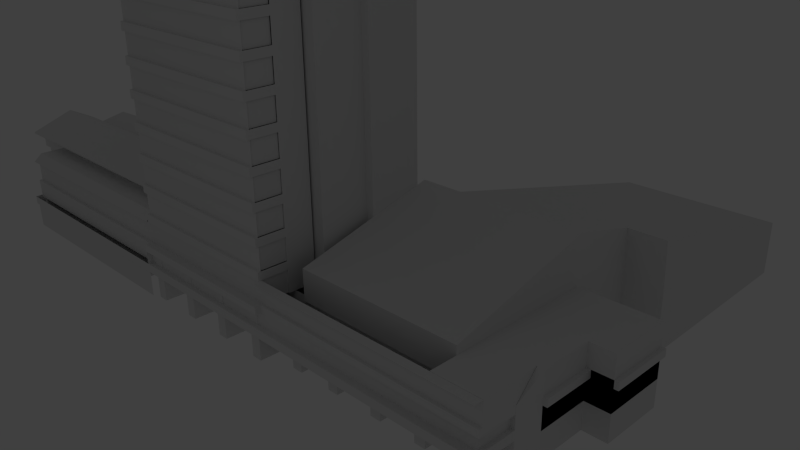 # Source: TorreEnfermeria.blend  (saved by Blender 2.73.0; exported with 4.5.12 LTS)
import bpy
from mathutils import Matrix  # noqa: F401  (used for matrix-valued properties, if any)

bpy.ops.wm.read_factory_settings(use_empty=True)
scene = bpy.context.scene
scene.name = 'Scene'

# ---- collections
col_collection_1 = bpy.data.collections.new('Collection 1'); scene.collection.children.link(col_collection_1)

# ---- world
world_world = bpy.data.worlds.new('World'); scene.world = world_world
world_world.color = (0.05088, 0.05088, 0.05088)
world_world.use_sun_shadow = False
world_world.sun_shadow_jitter_overblur = 0.0
world_world.cycles.sampling_method = 'MANUAL'
world_world.cycles.sample_map_resolution = 256

# ---- cameras
cam_camera = bpy.data.cameras.new('Camera')
cam_camera.clip_end = 100.0
cam_camera.lens = 35.0
cam_camera.sensor_width = 32.0
cam_camera.sensor_height = 18.0
cam_camera.ortho_scale = 7.314
cam_camera.dof.focus_distance = 0.0
cam_camera.dof.aperture_fstop = 128.0

# ---- lights
light_lamp = bpy.data.lights.new('Lamp', 'POINT')
light_lamp.transmission_factor = 0.0
light_lamp.cutoff_distance = 30.0
light_lamp.energy = 100.0
light_lamp.shadow_buffer_clip_start = 1.001
light_lamp.shadow_soft_size = 0.1
light_lamp.shadow_maximum_resolution = 0.006
light_lamp.use_absolute_resolution = True
light_lamp.cycles.use_multiple_importance_sampling = False

# ---- meshes
me_cube_004 = bpy.data.meshes.new('Cube.004')
me_cube_004.from_pydata([(-5.068, -28.51, -1.022), (-5.068, -26.51, -1.022), (-3.23, -26.51, -1.022), (-3.23, -28.51, -1.022), (-5.068, -28.51, 1.068), (-5.068, -26.51, 1.068), (-3.23, -26.51, 1.068), (-3.23, -28.51, 1.068), (-13.75, -28.51, -1.022), (-13.75, -26.51, -1.022), (-11.91, -26.51, -1.022), (-11.91, -28.51, -1.022), (-13.75, -28.51, 1.068), (-13.75, -26.51, 1.068), (-11.91, -26.51, 1.068), (-11.91, -28.51, 1.068), (-22.42, -28.51, -1.022), (-22.32, -26.51, -1.022), (-20.58, -26.51, -1.022), (-20.58, -28.51, -1.022), (-22.42, -28.51, 1.068), (-22.32, -26.51, 1.068), (-20.58, -26.51, 1.068), (-20.58, -28.51, 1.068), (-31.1, -28.51, -1.022), (-31.1, -26.51, -1.022), (-29.26, -26.51, -1.022), (-29.26, -28.51, -1.022), (-31.1, -28.51, 1.068), (-31.1, -26.51, 1.068), (-29.26, -26.51, 1.068), (-29.26, -28.51, 1.068), (-32.26, -22.95, 1.068), (-2.541, -28.17, 1.068), (-32.26, -28.17, 1.068), (-2.317, -28.17, 1.068), (-32.26, -28.17, 1.068), (-2.317, -28.17, 1.889), (-32.26, -28.17, 1.889), (-2.317, -28.44, 1.889), (-32.26, -28.44, 1.889), (-2.317, -28.44, 1.889), (-32.26, -28.44, 1.889), (-2.317, -28.44, 2.199), (-32.26, -28.44, 2.199), (-2.317, -28.44, 2.199), (-32.26, -28.44, 2.199), (-2.317, -28.17, 2.199), (-32.26, -28.17, 2.199), (-2.541, -28.17, 1.889), (-32.26, -22.95, 1.068), (-32.26, -22.95, 1.889), (-32.26, -22.95, 1.889), (-32.26, -22.95, 2.199), (-2.541, -28.17, 2.199), (-32.26, -28.17, 2.199), (-2.317, -28.17, 2.199), (-32.26, -28.17, 2.199), (-2.317, -28.17, 3.02), (-32.26, -28.17, 3.02), (-2.317, -28.44, 3.02), (-32.26, -28.44, 3.02), (-2.317, -28.44, 3.02), (-32.26, -28.44, 3.02), (-2.317, -28.44, 3.33), (-32.26, -28.44, 3.33), (-2.317, -28.44, 3.33), (-32.26, -28.44, 3.33), (-2.317, -28.17, 3.33), (-32.26, -28.17, 3.33), (-2.541, -28.17, 3.02), (-32.26, -22.95, 2.199), (-32.26, -22.95, 3.02), (-32.26, -22.95, 3.02), (-32.26, -22.95, 3.33), (-2.541, -28.17, 3.33), (-32.26, -28.17, 3.33), (-2.317, -28.17, 3.33), (-32.26, -28.17, 3.33), (-2.317, -28.17, 4.151), (-32.26, -28.17, 4.151), (-2.317, -28.44, 4.151), (-32.26, -28.44, 4.151), (-2.317, -28.44, 4.151), (-32.26, -28.44, 4.151), (-2.317, -28.44, 4.461), (-32.26, -28.44, 4.461), (-2.317, -28.44, 4.461), (-32.26, -28.44, 4.461), (-2.317, -28.17, 4.461), (-32.26, -28.17, 4.461), (-2.541, -28.17, 4.151), (-32.26, -22.95, 3.33), (-32.26, -22.95, 4.151), (-32.26, -22.95, 4.151), (-32.26, -22.95, 4.461), (-2.541, -28.17, 4.461), (-32.26, -28.17, 4.461), (-2.317, -28.17, 4.461), (-32.26, -28.17, 4.461), (-2.317, -28.17, 5.282), (-32.26, -28.17, 5.282), (-2.317, -28.44, 5.282), (-32.26, -28.44, 5.282), (-2.317, -28.44, 5.282), (-32.26, -28.44, 5.282), (-2.317, -28.44, 5.592), (-32.26, -28.44, 5.592), (-2.317, -28.44, 5.592), (-32.26, -28.44, 5.592), (-2.317, -28.17, 5.592), (-32.26, -28.17, 5.592), (-2.541, -28.17, 5.282), (-32.26, -22.95, 4.461), (-32.26, -22.95, 5.282), (-32.26, -22.95, 5.282), (-32.26, -22.95, 5.592), (-2.541, -28.17, 5.592), (-32.26, -28.17, 5.592), (-2.317, -28.17, 5.592), (-32.26, -28.17, 5.592), (-2.317, -28.17, 6.413), (-32.26, -28.17, 6.413), (-2.317, -28.44, 6.413), (-32.26, -28.44, 6.413), (-2.317, -28.44, 6.413), (-32.26, -28.44, 6.413), (-2.317, -28.44, 6.723), (-32.26, -28.44, 6.723), (-2.317, -28.44, 6.723), (-32.26, -28.44, 6.723), (-2.317, -28.17, 6.723), (-32.26, -28.17, 6.723), (-2.541, -28.17, 6.413), (-32.26, -22.95, 5.592), (-32.26, -22.95, 6.413), (-32.26, -22.95, 6.413), (-32.26, -22.95, 6.723), (-2.541, -28.17, 6.723), (-32.26, -28.17, 6.723), (-2.317, -28.17, 6.723), (-32.26, -28.17, 6.723), (-2.317, -28.17, 7.544), (-32.26, -28.17, 7.544), (-2.317, -28.44, 7.544), (-32.26, -28.44, 7.544), (-2.317, -28.44, 7.544), (-32.26, -28.44, 7.544), (-2.317, -28.44, 7.854), (-32.26, -28.44, 7.854), (-2.317, -28.44, 7.854), (-32.26, -28.44, 7.854), (-2.317, -28.17, 7.854), (-32.26, -28.17, 7.854), (-2.541, -28.17, 7.544), (-32.26, -22.95, 6.723), (-32.26, -22.95, 7.544), (-32.26, -22.95, 7.544), (-32.26, -22.95, 7.854), (-2.541, -28.17, 7.854), (-32.26, -28.17, 7.854), (-2.317, -28.17, 7.854), (-32.26, -28.17, 7.854), (-2.317, -28.17, 8.675), (-32.26, -28.17, 8.675), (-2.317, -28.44, 8.675), (-32.26, -28.44, 8.675), (-2.317, -28.44, 8.675), (-32.26, -28.44, 8.675), (-2.317, -28.44, 8.985), (-32.26, -28.44, 8.985), (-2.317, -28.44, 8.985), (-32.26, -28.44, 8.985), (-2.317, -28.17, 8.985), (-32.26, -28.17, 8.985), (-2.541, -28.17, 8.675), (-32.26, -22.95, 7.854), (-32.26, -22.95, 8.675), (-32.26, -22.95, 8.675), (-32.26, -22.95, 8.985), (-2.541, -28.17, 8.985), (-32.26, -28.17, 8.985), (-2.317, -28.17, 8.985), (-32.26, -28.17, 8.985), (-2.317, -28.17, 9.806), (-32.26, -28.17, 9.806), (-2.317, -28.44, 9.806), (-32.26, -28.44, 9.806), (-2.317, -28.44, 9.806), (-32.26, -28.44, 9.806), (-2.317, -28.44, 10.12), (-32.26, -28.44, 10.12), (-2.317, -28.44, 10.12), (-32.26, -28.44, 10.12), (-2.317, -28.17, 10.12), (-32.26, -28.17, 10.12), (-2.541, -28.17, 9.806), (-32.26, -22.95, 8.985), (-32.26, -22.95, 9.806), (-32.26, -22.95, 9.806), (-32.26, -22.95, 10.12), (-2.541, -28.17, 10.12), (-32.26, -28.17, 10.12), (-2.317, -28.17, 10.12), (-32.26, -28.17, 10.12), (-2.317, -28.17, 10.94), (-32.26, -28.17, 10.94), (-2.317, -28.44, 10.94), (-32.26, -28.44, 10.94), (-2.317, -28.44, 10.94), (-32.26, -28.44, 10.94), (-2.317, -28.44, 11.25), (-32.26, -28.44, 11.25), (-2.317, -28.44, 11.25), (-32.26, -28.44, 11.25), (-2.317, -28.17, 11.25), (-32.26, -28.17, 11.25), (-2.541, -28.17, 10.94), (-2.317, -25.61, 12.07), (-32.26, -22.95, 10.12), (-32.26, -22.95, 10.94), (-32.26, -22.95, 10.94), (-32.26, -22.95, 11.25), (-2.317, -25.61, 1.068), (-2.541, -28.17, 11.25), (-32.26, -28.17, 11.25), (-2.317, -28.17, 11.25), (-32.26, -28.17, 11.25), (-2.317, -28.17, 12.07), (-32.26, -28.17, 12.07), (-2.317, -28.44, 12.07), (-32.26, -28.44, 12.07), (-2.317, -28.44, 12.07), (-32.26, -28.44, 12.07), (-2.317, -28.44, 12.38), (-32.26, -28.44, 12.38), (-2.317, -28.44, 12.38), (-32.26, -28.44, 12.38), (-2.317, -28.17, 12.38), (-32.26, -28.17, 12.38), (-2.317, -22.95, 1.068), (-2.541, -28.17, 12.07), (-2.317, -22.95, 12.07), (-2.317, -22.95, 12.76), (-32.26, -22.95, 11.25), (-32.26, -22.95, 12.07), (-32.26, -22.95, 12.07), (-32.26, -22.95, 12.76), (-2.541, -25.61, 6.723), (-2.541, -25.61, 10.94), (-2.317, -25.61, 6.723), (-2.317, -25.61, 5.282), (-2.541, -25.61, 1.068), (-2.541, -25.61, 5.282), (-2.541, -25.61, 12.07), (-2.541, -25.61, 7.854), (-2.317, -25.61, 7.854), (-2.317, -25.61, 6.413), (-2.541, -25.61, 6.413), (-2.541, -25.61, 2.199), (-2.317, -25.61, 2.199), (-2.541, -25.61, 8.985), (-2.317, -25.61, 8.985), (-2.317, -25.61, 7.544), (-2.541, -25.61, 7.544), (-2.541, -25.61, 3.33), (-2.317, -25.61, 3.33), (-2.317, -25.61, 1.889), (-2.541, -25.61, 1.889), (-2.541, -25.61, 10.12), (-2.317, -25.61, 10.12), (-2.317, -25.61, 8.675), (-2.541, -25.61, 4.461), (-2.541, -25.61, 8.675), (-2.317, -25.61, 4.461), (-2.541, -25.61, 11.25), (-2.541, -25.61, 3.02), (-2.317, -25.61, 3.02), (-2.317, -25.61, 11.25), (-2.317, -25.61, 9.806), (-2.541, -25.61, 5.592), (-2.541, -25.61, 9.806), (-2.317, -25.61, 5.592), (-2.317, -25.61, 4.151), (-2.541, -25.61, 4.151), (-2.317, -25.61, 10.94), (-2.541, -25.61, 12.01), (-2.317, -25.61, 12.01), (-2.317, -25.61, 12.07), (-2.317, -22.95, 12.07), (-32.26, -28.17, 12.07), (-2.317, -28.17, 12.07), (-1.0, -1.0, -1.0), (-1.0, 1.0, -1.0), (1.0, 1.0, -1.0), (1.0, -1.0, -1.0), (-1.0, -1.0, 1.0), (-1.0, 1.0, 1.0), (1.0, 1.0, 1.0), (1.0, -1.0, 1.0), (-1.0, -6.6, -1.0), (-1.0, -4.6, -1.0), (1.0, -4.6, -1.0), (1.0, -6.6, -1.0), (-1.0, -6.6, 1.0), (-1.0, -4.6, 1.0), (1.0, -4.6, 1.0), (1.0, -6.6, 1.0), (-1.0, -12.2, -1.0), (-1.0, -10.2, -1.0), (1.0, -10.2, -1.0), (1.0, -12.2, -1.0), (-1.0, -12.2, 1.0), (-1.0, -10.2, 1.0), (1.0, -10.2, 1.0), (1.0, -12.2, 1.0), (-1.0, -17.8, -1.0), (-1.0, -15.8, -1.0), (1.0, -15.8, -1.0), (1.0, -17.8, -1.0), (-1.0, -17.8, 1.0), (-1.0, -15.8, 1.0), (1.0, -15.8, 1.0), (1.0, -17.8, 1.0), (-82.25, -19.51, 1.068), (-32.26, -3.822, 1.068), (-32.36, -13.32, 1.068), (-32.36, -18.1, 1.068), (-74.13, -28.5, 1.068), (-74.13, -24.95, 1.068), (-82.25, -24.95, 1.068), (-82.25, -19.51, 1.068), (-89.78, -19.51, 1.068), (-89.78, -14.66, 1.068), (-99.86, -14.66, 1.068), (-99.86, -3.822, 1.068), (-32.26, -3.822, 1.068), (-32.26, -13.08, 1.068), (-32.26, -13.05, 1.068), (-32.26, -18.16, 1.068), (-32.26, -22.75, 1.068), (-82.2, -19.65, 2.768), (-32.26, -22.95, 1.068), (-32.26, -22.95, 1.068), (-32.26, -21.75, 1.068), (-32.26, -13.05, 1.068), (-32.26, -13.08, 1.068), (-32.26, -3.822, 1.068), (-99.86, -3.822, 1.068), (-89.78, -19.51, 1.068), (-82.25, -19.51, 1.068), (-82.25, -24.95, 1.068), (-74.13, -24.95, 1.068), (-74.13, -28.5, 1.068), (-32.26, -28.5, 1.068), (-32.26, -28.97, 1.068), (-32.26, -13.05, 1.068), (-32.26, -13.08, -0.01746), (-99.86, -3.822, -0.01746), (-99.86, -14.66, -0.01746), (-89.78, -14.66, -0.01746), (-89.78, -19.51, -0.01746), (-82.25, -19.51, -0.01746), (-82.25, -24.95, -0.01746), (-74.13, -24.95, -0.01746), (-32.26, -28.97, -0.01746), (-63.37, -27.5, 0.03745), (-63.37, -25.5, 0.03745), (-65.2, -25.5, 0.03745), (-65.2, -27.5, 0.03745), (-63.37, -27.5, -0.9844), (-63.37, -25.5, -0.9844), (-65.2, -25.5, -0.9844), (-65.2, -27.5, -0.9844), (-46.93, -27.5, 0.03745), (-46.93, -25.5, 0.03745), (-48.76, -25.5, 0.03745), (-48.76, -27.5, 0.03745), (-46.93, -27.5, -0.9844), (-46.93, -25.5, -0.9844), (-48.76, -25.5, -0.9844), (-48.76, -27.5, -0.9844), (-54.93, -27.5, 0.03745), (-54.93, -25.5, 0.03745), (-56.77, -25.5, 0.03745), (-56.77, -27.5, 0.03745), (-54.93, -27.5, -0.9844), (-54.93, -25.5, -0.9844), (-56.77, -25.5, -0.9844), (-56.77, -27.5, -0.9844), (-71.09, -27.5, 0.03745), (-71.09, -25.5, 0.03745), (-72.93, -25.5, 0.03745), (-72.93, -27.5, 0.03745), (-71.09, -27.5, -0.9844), (-71.09, -25.5, -0.9844), (-72.93, -25.5, -0.9844), (-72.93, -27.5, -0.9844), (-38.78, -27.5, 0.03745), (-38.78, -25.5, 0.03745), (-40.62, -25.5, 0.03745), (-40.62, -27.5, 0.03745), (-38.78, -27.5, -0.9844), (-38.78, -25.5, -0.9844), (-40.62, -25.5, -0.9844), (-40.62, -27.5, -0.9844), (-34.22, -6.032, 1.308), (-34.22, -4.032, 1.308), (-35.98, -4.032, 1.308), (-35.98, -6.032, 1.308), (-34.22, -6.032, -1.151), (-34.22, -4.032, -1.151), (-35.98, -4.032, -1.151), (-35.98, -6.032, -1.151), (-52.26, -6.032, 1.308), (-52.26, -4.032, 1.308), (-54.03, -4.032, 1.308), (-54.03, -6.032, 1.308), (-52.26, -6.032, -1.151), (-52.26, -4.032, -1.151), (9.825, -27.5, -0.9417), (9.825, -25.5, -0.9417), (11.66, -25.5, -0.9417), (11.66, -27.5, -0.9417), (9.825, -27.5, 0.4035), (9.825, -25.5, 0.4035), (11.66, -25.5, 0.4035), (11.66, -27.5, 0.4035), (26.26, -27.5, -0.9417), (26.26, -25.5, -0.9417), (28.1, -25.5, -0.9417), (28.1, -27.5, -0.9417), (26.26, -27.5, 0.4035), (26.26, -25.5, 0.4035), (28.1, -25.5, 0.4035), (28.1, -27.5, 0.4035), (18.26, -27.5, -0.9417), (18.26, -25.5, -0.9417), (20.09, -25.5, -0.9417), (20.09, -27.5, -0.9417), (18.26, -27.5, 0.4035), (18.26, -25.5, 0.4035), (20.09, -25.5, 0.4035), (20.09, -27.5, 0.4035), (2.098, -27.5, -0.9417), (2.098, -25.5, -0.9417), (3.936, -25.5, -0.9417), (3.936, -27.5, -0.9417), (2.098, -27.5, 0.4035), (2.098, -25.5, 0.4035), (3.936, -25.5, 0.4035), (3.936, -27.5, 0.4035), (34.41, -27.5, -0.9417), (34.41, -25.5, -0.9417), (36.25, -25.5, -0.9417), (36.25, -27.5, -0.9417), (34.41, -27.5, 0.4035), (34.41, -25.5, 0.4035), (36.25, -25.5, 0.4035), (36.25, -27.5, 0.4035), (-2.317, -13.05, -0.01746), (-2.317, -13.05, -0.01746), (-2.317, 1.628, -0.01746), (8.48, 1.628, -0.01746), (43.26, -18.16, -1.0), (39.25, -22.95, 1.068), (30.01, -12.22, -0.01746), (43.26, -12.22, -0.01746), (43.26, -18.16, -0.01746), (39.25, -18.16, -0.01746), (39.25, -22.95, -0.01746), (37.42, -22.95, -0.01746), (37.42, -28.05, -0.01746), (-2.317, -28.05, -0.01746), (-2.317, -28.97, -0.01746), (-32.26, -28.97, -0.01746), (-32.26, -28.05, -0.01746), (-32.26, -28.05, -0.01746), (-74.13, -28.05, -0.01746), (-74.13, -24.95, -0.01746), (-82.25, -24.95, -0.01746), (-82.25, -19.51, -0.01746), (-89.78, -19.51, -0.01746), (-89.78, -14.66, -0.01746), (-99.86, -14.66, -0.01746), (-2.317, 1.628, -0.01746), (-54.03, -4.032, -1.151), (-32.26, -13.08, -0.01746), (-2.317, -13.05, 1.068), (-32.26, -13.05, 1.068), (-2.317, 1.628, 1.068), (8.48, 1.628, 1.068), (8.48, 14.22, 1.068), (8.48, 14.22, 1.068), (36.11, 14.22, 1.068), (36.67, -5.787, 1.068), (30.01, -5.787, 1.068), (30.01, -12.22, 1.068), (43.26, -12.22, 1.068), (43.26, -18.16, 1.068), (39.25, -18.16, 1.068), (39.25, -22.95, 1.068), (-2.317, -28.46, 1.068), (-2.317, -28.97, 1.068), (-32.26, -28.97, 1.068), (-32.26, -28.5, 1.068), (-74.13, -28.5, 1.068), (-54.03, -6.032, -1.151), (-61.28, -6.032, 1.308), (-61.28, -4.032, 1.308), (-63.05, -4.032, 1.308), (-63.05, -6.032, 1.308), (-32.26, -3.822, 1.068), (-32.26, -13.08, 1.068), (-2.317, -18.16, 1.068), (1.169, -13.05, 1.068), (-32.26, -13.05, 1.068), (1.169, -18.16, 1.068), (1.059, -13.05, 13.56), (-32.26, -13.05, 13.56), (1.059, -18.16, 13.05), (-32.26, -18.16, 13.05), (-32.26, -22.95, 10.45), (43.26, -16.14, 1.068), (43.26, -16.14, -0.01746), (-0.25, -18.16, 13.05), (-32.26, -21.75, 1.068), (-0.25, -22.8, 13.05), (-32.26, -22.95, 10.35), (-31.97, -21.75, 12.42), (-31.97, -19.51, 12.42), (-31.97, -21.75, 1.068), (-32.26, -22.95, 1.068), (-32.26, -22.95, 1.068), (-2.317, -22.95, 1.068), (-82.2, -19.65, 2.768), (-31.99, -22.95, 1.068), (-32.26, -22.75, 1.068), (-2.317, -22.75, 1.068), (-31.99, -22.75, 1.068), (-32.26, -18.16, 1.068), (-32.26, -13.05, 1.068), (-32.26, -13.08, 1.068), (-32.26, -3.822, 1.068), (-61.28, -6.032, -1.151), (-61.28, -4.032, -1.151), (-63.05, -4.032, -1.151), (-63.05, -6.032, -1.151), (-70.3, -6.032, 1.308), (-70.3, -4.032, 1.308), (-72.07, -4.032, 1.308), (-74.13, -28.5, 1.068), (-32.36, -18.1, 1.068), (-32.36, -13.32, 1.068), (-32.26, -3.822, 1.068), (-72.07, -6.032, 1.308), (-70.3, -6.032, -1.151), (-70.3, -4.032, -1.151), (-72.07, -4.032, -1.151), (-72.07, -6.032, -1.151), (-79.33, -6.032, 1.308), (-79.33, -4.032, 1.308), (-74.13, -28.5, 1.068), (-32.26, -28.5, 1.068), (-81.1, -4.032, 1.308), (-32.26, -3.822, 1.068), (-82.25, -19.51, 1.068), (-89.78, -19.51, 1.068), (-81.1, -6.032, 1.308), (-79.33, -6.032, -1.151), (-79.33, -4.032, -1.151), (-82.25, -24.95, 1.068), (-81.1, -4.032, -1.151), (-74.13, -28.5, 1.068), (-32.26, -28.5, 1.068), (-81.1, -6.032, -1.151), (-88.35, -6.032, 1.308), (-89.78, -19.51, 1.911), (-88.35, -4.032, 1.308), (-90.12, -4.032, 1.308), (-90.12, -6.032, 1.308), (-82.25, -24.95, 1.911), (-88.35, -6.032, -1.151), (-88.35, -4.032, -1.151), (-32.26, -28.5, 1.911), (-90.12, -4.032, -1.151), (-90.12, -6.032, -1.151), (-82.24, -19.64, 1.911), (-89.8, -19.64, 1.911), (-97.37, -6.032, 1.308), (-97.37, -4.032, 1.308), (-99.14, -4.032, 1.308), (-82.24, -25.38, 1.911), (-99.14, -6.032, 1.308), (-97.37, -6.032, -1.151), (-89.76, -14.51, 2.205), (-97.37, -4.032, -1.151), (-99.14, -4.032, -1.151), (-82.2, -25.37, 2.205), (-99.14, -6.032, -1.151), (-32.26, -28.17, 8.985), (-32.42, -27.81, 2.205), (-32.26, -28.17, 8.985), (-32.26, -28.17, 8.985), (-32.4, -14.51, 2.205), (-32.42, -25.37, 2.205), (-89.76, -14.51, 2.205), (-32.4, -14.51, 2.205), (-89.76, -14.51, 2.205), (-32.4, -14.51, 2.205), (-32.26, -28.44, 8.985), (-32.4, -14.51, 2.487), (-89.76, -19.65, 2.487), (-82.2, -19.65, 2.487), (-89.76, -17.11, 2.988), (-32.41, -17.11, 2.988), (-32.26, -28.44, 8.985), (-32.26, -28.44, 8.675), (-32.42, -26.38, 2.627), (-32.26, -28.44, 8.675), (-32.42, -26.38, 2.566), (-82.2, -25.36, 2.566), (-32.42, -25.36, 2.566), (-89.78, -19.51, 1.068), (-89.78, -19.51, 1.911), (-82.24, -19.51, 1.068), (-82.24, -19.51, 1.911), (-82.24, -19.51, 1.068), (-82.24, -19.51, 1.911), (-82.24, -24.94, 1.068), (-82.24, -24.94, 1.911), (-82.25, -24.95, 0.308), (-74.13, -24.95, 0.308), (39.25, -18.16, 0.3081), (43.26, -18.16, 0.3081), (-74.13, -28.05, 0.308), (43.26, -12.22, 0.3081), (30.01, -12.22, 0.3081), (-32.26, -28.97, 0.3081), (30.01, -12.22, -1.0), (-2.317, -28.97, 0.3081), (-2.317, -28.05, 0.3081), (8.48, 14.22, -1.0), (43.26, -18.16, 1.068), (-89.78, -19.51, 0.308), (37.42, -28.17, 0.3081), (37.42, -22.95, 0.3081), (39.25, -18.16, 1.068), (8.48, 1.628, 0.3081), (-82.25, -19.51, 0.308), (39.25, -22.95, 0.3081), (43.26, -16.14, 0.3081), (-32.26, -28.17, 8.675), (43.26, -18.16, 0.7963), (30.01, -12.22, 0.7963), (-32.26, -28.97, 0.7963), (-2.317, -28.48, 0.7963), (43.26, -12.22, -1.0), (-89.78, -19.51, 0.7963), (37.42, -22.95, 0.7963), (8.48, 1.628, 0.7963), (-82.25, -24.95, 0.7963), (39.25, -18.16, 0.7963), (-74.13, -28.48, 0.7963), (43.26, -12.22, 0.7963), (30.01, -5.787, -1.0), (-2.317, -28.97, 0.7963), (8.48, 1.628, -1.0), (37.42, -28.17, 0.7963), (39.25, -18.16, -1.0), (-82.25, -19.51, 0.7963), (39.25, -22.95, 0.7963), (43.26, -16.14, 0.7963), (-82.25, -24.81, 0.308), (-32.26, -22.95, 3.02), (-74.13, -28.47, 0.308), (-32.26, -28.47, 0.3081), (-2.317, -28.34, 0.3081), (-89.78, -19.34, 0.308), (-32.26, -22.95, 3.02), (-32.26, -22.95, 2.199), (-32.26, -28.47, 0.7963), (-32.26, -28.43, 0.7963), (-89.78, -19.34, 0.7963), (-82.25, -24.81, 0.7963), (-74.13, -28.47, 0.7963), (-2.317, -28.43, 0.7963), (37.42, -27.51, 0.7963), (-32.26, -22.95, 2.199), (-2.317, -22.95, 1.068), (-32.26, -22.95, 1.068), (-32.26, -22.95, 9.748), (-32.26, -22.95, 12.33), (-32.26, -22.95, 10.35), (-32.26, -22.95, 1.068), (-2.317, -22.95, 1.068), (-32.26, -22.95, 1.068), (-2.317, -22.8, 1.068), (-32.26, -22.8, 1.068), (-32.26, -22.8, 9.748), (-32.26, -22.81, 12.42), (-32.26, -22.8, 10.35), (-32.26, -22.8, 1.068), (-2.317, -22.8, 1.068), (-0.2499, -22.8, 1.068), (-0.2499, -22.81, 12.42), (-32.26, -22.8, 1.068), (-75.11, -28.97, -0.01746), (-75.11, -28.97, 0.3081), (-75.11, -24.97, -0.01746), (-75.11, -24.97, 0.3081), (38.14, -28.97, -0.01746), (38.14, -28.97, 0.3081), (38.14, -22.95, -0.01746), (38.14, -22.95, 0.3081), (43.96, -12.22, 1.068), (43.96, -18.16, 1.068), (39.95, -18.16, 1.068), (39.95, -22.95, 1.068), (38.12, -22.95, 1.068), (38.12, -28.17, 1.068), (43.96, -16.14, 1.068), (43.96, -18.16, 0.7963), (38.12, -22.95, 0.7963), (39.95, -18.16, 0.7963), (43.96, -12.22, 0.7963), (38.12, -28.17, 0.7963), (39.95, -22.95, 0.7963), (43.96, -16.14, 0.7963), (38.12, -27.51, 0.7963), (-32.26, -22.95, 1.889), (-32.26, -22.95, 1.889), (-32.26, -22.95, 1.068), (-82.2, -25.37, 2.205), (-32.26, -28.44, 1.889), (-32.42, -25.37, 2.205), (-32.42, -19.65, 2.768), (-32.42, -22.03, 3.269), (-32.41, -19.65, 2.487), (-32.41, -17.11, 2.988), (-32.41, -19.65, 2.768), (-32.41, -19.65, 2.487), (-32.26, -18.16, 1.068), (-0.2499, -18.16, 1.068), (-2.317, -22.89, 1.068), (-32.26, -22.89, 1.068), (-2.317, -28.17, 1.068), (-2.317, -28.47, 0.3081), (-2.317, -28.47, 0.7963), (-32.26, -22.8, 13.05), (-32.26, -22.81, 1.068), (-32.4, -14.51, 1.068), (-2.317, -28.46, 1.068), (-32.26, -28.46, 1.068), (-32.26, -28.46, 0.3081), (-2.317, -28.46, 0.3081), (-2.317, -28.0, 1.068), (-32.26, -28.0, 1.068), (-32.26, -28.44, 1.889), (-32.26, -28.17, 1.889), (-32.26, -28.17, 1.068), (-32.26, -28.17, 1.068), (-32.26, -28.57, 1.911), (-32.26, -22.8, 1.068), (-2.317, -28.4, 1.068), (-2.317, -28.4, 0.7963), (-0.25, -22.8, 1.068), (-2.317, -22.95, 12.42), (-32.26, -14.66, -0.01746), (-32.26, -22.95, 1.068), (-32.26, -19.51, -0.01746), (-32.26, -14.66, -0.01746), (-32.26, -24.95, -0.01746), (-32.26, -19.51, -0.01746), (-2.541, -25.61, 1.068), (-2.541, -25.61, 1.889), (38.12, -28.17, 1.889), (-2.317, -28.17, 1.889), (-32.26, -22.95, 1.068), (-32.26, -28.17, 1.068), (-32.26, -28.17, 1.068), (-32.26, -28.17, 1.889), (-32.26, -28.44, 1.889), (-32.26, -28.44, 1.889), (-32.26, -22.95, 1.068), (-32.26, -22.95, 1.889), (-32.26, -22.95, 1.889), (-32.26, -22.95, 2.199), (-32.26, -22.95, 2.199), (-32.26, -22.95, 3.02), (-32.26, -22.95, 3.02), (-32.26, -28.17, 8.675), (-32.26, -28.44, 8.675), (-32.26, -28.44, 8.675), (-32.26, -28.44, 8.985), (-32.26, -28.44, 8.985), (-32.26, -28.17, 8.985), (-32.26, -28.17, 8.985), (-32.26, -28.17, 8.985), (-32.26, -28.97, -0.01746), (-74.13, -24.95, -0.01746), (-82.25, -24.95, -0.01746), (-82.25, -19.51, -0.01746), (-89.78, -19.51, -0.01746), (-89.78, -14.66, -0.01746), (-99.86, -14.66, -0.01746), (-32.26, -13.08, -0.01746), (-32.26, -13.05, 1.068), (-32.26, -28.97, 1.068), (-32.26, -28.5, 1.068), (-74.13, -28.5, 1.068), (-32.26, -3.822, 1.068), (-32.26, -13.08, 1.068), (-32.26, -13.05, 1.068), (-32.26, -21.75, 1.068), (-32.26, -22.95, 1.068), (-32.26, -22.95, 1.068), (-82.2, -19.65, 2.768), (-32.26, -22.75, 1.068), (-32.26, -18.16, 1.068), (-32.26, -13.05, 1.068), (-32.26, -13.08, 1.068), (-32.26, -3.822, 1.068), (-74.13, -28.5, 1.068), (-32.36, -18.1, 1.068), (-32.36, -13.32, 1.068), (-32.26, -3.822, 1.068), (-74.13, -28.5, 1.068), (-32.26, -28.5, 1.068), (-32.26, -3.822, 1.068), (-82.25, -19.51, 1.068), (-89.78, -19.51, 1.068), (-82.25, -24.95, 1.068), (-74.13, -28.5, 1.068), (-32.26, -28.5, 1.068), (-89.78, -19.51, 1.911), (-82.25, -24.95, 1.911), (-32.26, -28.5, 1.911), (-82.24, -19.64, 1.911), (-89.8, -19.64, 1.911), (-82.24, -25.38, 1.911), (-89.76, -14.51, 2.205), (-82.2, -25.37, 2.205), (-32.42, -27.81, 2.205), (-32.4, -14.51, 2.205), (-32.42, -25.37, 2.205), (-89.76, -14.51, 2.205), (-32.4, -14.51, 2.205), (-89.76, -14.51, 2.205), (-32.4, -14.51, 2.205), (-32.4, -14.51, 2.487), (-89.76, -19.65, 2.487), (-82.2, -19.65, 2.487), (-89.76, -17.11, 2.988), (-32.41, -17.11, 2.988), (-32.42, -26.38, 2.627), (-32.42, -26.38, 2.566), (-82.2, -25.36, 2.566), (-32.42, -25.36, 2.566), (-89.78, -19.51, 1.068), (-89.78, -19.51, 1.911), (-82.24, -19.51, 1.068), (-82.24, -19.51, 1.911), (-82.24, -19.51, 1.068), (-82.24, -19.51, 1.911), (-82.24, -24.94, 1.068), (-82.24, -24.94, 1.911), (-82.25, -24.95, 0.308), (-74.13, -24.95, 0.308), (-74.13, -28.05, 0.308), (-32.26, -28.97, 0.3081), (-89.78, -19.51, 0.308), (-82.25, -19.51, 0.308), (-32.26, -28.97, 0.7963), (-89.78, -19.51, 0.7963), (-82.25, -24.95, 0.7963), (-74.13, -28.48, 0.7963), (-82.25, -19.51, 0.7963), (-82.25, -24.81, 0.308), (-74.13, -28.47, 0.308), (-32.26, -28.47, 0.3081), (-89.78, -19.34, 0.308), (-32.26, -28.47, 0.7963), (-32.26, -28.43, 0.7963), (-89.78, -19.34, 0.7963), (-82.25, -24.81, 0.7963), (-74.13, -28.47, 0.7963), (-32.26, -22.95, 1.068), (-32.26, -22.95, 1.068), (-32.26, -22.95, 1.068), (-32.26, -22.8, 1.068), (-32.26, -22.8, 1.068), (-32.26, -22.8, 1.068), (-75.11, -28.97, -0.01746), (-75.11, -28.97, 0.3081), (-75.11, -24.97, -0.01746), (-75.11, -24.97, 0.3081), (-82.2, -25.37, 2.205), (-32.42, -25.37, 2.205), (-32.42, -19.65, 2.768), (-32.42, -22.03, 3.269), (-32.41, -19.65, 2.487), (-32.41, -17.11, 2.988), (-32.41, -19.65, 2.768), (-32.41, -19.65, 2.487), (-32.26, -18.16, 1.068), (-32.26, -22.89, 1.068), (-32.26, -22.81, 1.068), (-32.4, -14.51, 1.068), (-32.26, -28.46, 1.068), (-32.26, -28.46, 0.3081), (-32.26, -28.0, 1.068), (-32.26, -28.57, 1.911), (-32.26, -22.8, 1.068), (-32.26, -14.66, -0.01746), (-32.26, -19.51, -0.01746), (-32.26, -14.66, -0.01746), (-32.26, -24.95, -0.01746), (-32.26, -19.51, -0.01746), (-89.78, -19.51, 1.068), (-89.78, -14.66, 1.068), (-99.86, -14.66, 1.068), (-99.86, -3.822, 1.068), (-82.25, -24.95, 1.068), (-74.13, -24.95, 1.068), (-74.13, -28.5, 1.068), (-32.26, -28.5, 1.068), (-32.39, -4.117, 2.205), (-32.26, -3.822, 1.068), (-82.25, -19.51, 1.068), (-89.78, -19.51, 1.068), (-89.78, -14.66, 1.068), (-99.86, -14.66, 1.068), (-99.86, -3.822, 1.068), (-82.25, -24.95, 1.068), (-74.13, -24.95, 1.068), (-74.13, -28.5, 1.068), (-32.26, -28.5, 1.068), (-82.2, -19.65, 2.205), (-32.26, -3.822, 1.911), (-89.78, -19.51, 1.911), (-89.78, -14.66, 1.911), (-99.86, -14.66, 1.911), (-99.86, -3.822, 1.911), (-82.25, -24.95, 1.911), (-74.13, -24.95, 1.911), (-74.13, -28.5, 1.911), (-32.26, -28.5, 1.911), (-89.76, -19.65, 2.205), (-32.25, -3.083, 1.911), (-82.24, -19.64, 1.911), (-89.8, -19.64, 1.911), (-89.8, -14.53, 1.911), (-101.9, -14.53, 1.911), (-101.9, -3.083, 1.911), (-82.24, -25.38, 1.911), (-74.13, -25.38, 1.911), (-74.13, -28.65, 1.911), (-89.76, -14.51, 2.205), (-101.8, -14.51, 2.205), (-101.8, -4.117, 2.205), (-82.2, -25.37, 2.205), (-74.13, -25.37, 2.205), (-74.13, -27.81, 2.205), (-32.42, -27.81, 2.205), (-32.4, -9.459, 2.707), (-101.8, -9.459, 2.707), (-32.4, -14.51, 2.205), (-32.42, -25.37, 2.205), (-89.76, -14.51, 2.205), (-32.4, -14.51, 2.205), (-89.76, -14.51, 2.205), (-32.4, -14.51, 2.205), (-89.76, -14.51, 2.487), (-32.4, -14.51, 2.487), (-89.76, -19.65, 2.487), (-82.2, -19.65, 2.487), (-89.76, -17.11, 2.988), (-32.41, -17.11, 2.988), (-82.2, -22.03, 3.269), (-82.2, -26.38, 2.626), (-32.42, -26.38, 2.627), (-82.2, -26.38, 2.566), (-32.42, -26.38, 2.566), (-82.2, -25.36, 2.566), (-32.42, -25.36, 2.566), (-89.78, -19.51, 1.068), (-89.78, -19.51, 1.911), (-82.24, -19.51, 1.068), (-82.24, -19.51, 1.911), (-82.24, -19.51, 1.068), (-82.24, -19.51, 1.911), (-82.24, -24.94, 1.068), (-82.24, -24.94, 1.911), (-82.25, -24.95, 0.308), (-74.13, -24.95, 0.308), (-74.13, -28.05, 0.308), (-32.26, -28.97, 0.3081), (-89.78, -19.51, 0.308), (-82.25, -19.51, 0.308), (-74.13, -24.95, 0.7963), (-32.26, -28.97, 0.7963), (-89.78, -19.51, 0.7963), (-82.25, -24.95, 0.7963), (-74.13, -28.48, 0.7963), (-82.25, -19.51, 0.7963), (-82.25, -24.81, 0.308), (-74.13, -24.81, 0.308), (-74.13, -28.47, 0.308), (-32.26, -28.47, 0.3081), (-89.78, -19.34, 0.308), (-82.25, -19.34, 0.308), (-74.13, -24.81, 0.7963), (-32.26, -28.47, 0.7963), (-32.26, -28.43, 0.7963), (-89.78, -19.34, 0.7963), (-82.25, -24.81, 0.7963), (-74.13, -28.47, 0.7963), (-82.25, -19.34, 0.7963), (-32.26, -22.95, 1.068), (-32.26, -22.95, 1.068), (-32.26, -22.95, 1.068), (-32.26, -22.8, 1.068), (-32.26, -22.8, 1.068), (-32.26, -22.8, 1.068), (-75.11, -28.97, -0.01746), (-75.11, -28.97, 0.3081), (-75.11, -24.97, -0.01746), (-75.11, -24.97, 0.3081), (-82.2, -25.37, 2.205), (-74.13, -25.37, 2.205), (-32.42, -25.37, 2.205), (-82.2, -25.37, 2.205), (-74.13, -25.37, 2.205), (-32.42, -25.37, 2.205), (-32.42, -19.65, 2.768), (-32.42, -22.03, 3.269), (-32.41, -19.65, 2.487), (-32.41, -17.11, 2.988), (-32.41, -19.65, 2.768), (-32.41, -19.65, 2.487), (-32.26, -18.16, 1.068), (-32.26, -22.89, 1.068), (-32.26, -22.81, 1.068), (-32.4, -14.51, 1.068), (-32.26, -28.46, 1.068), (-32.26, -28.46, 0.3081), (-32.26, -28.0, 1.068), (-74.13, -28.5, 1.068), (-32.26, -28.5, 1.068), (-32.26, -28.47, 0.7963), (-74.13, -28.47, 0.7963), (-32.26, -28.57, 1.911), (-32.26, -22.8, 1.068), (-32.26, -14.66, -0.01746), (-32.26, -3.822, -0.01746), (-32.26, -19.51, -0.01746), (-32.26, -14.66, -0.01746), (-32.26, -24.95, -0.01746), (-32.26, -19.51, -0.01746), (-74.13, -28.5, 1.068), (-32.26, -28.5, 1.068), (-74.13, -28.5, 1.911), (-32.26, -28.5, 1.911), (-74.13, -28.17, 1.068), (-32.26, -28.17, 1.068), (-74.13, -28.17, 1.911), (-32.26, -28.17, 1.911), (-74.13, -24.95, 1.068), (-74.13, -24.95, 1.911), (38.12, -28.17, 1.889), (-2.317, -28.17, 1.889), (38.12, -28.99, 1.889), (-2.317, -28.99, 1.889), (39.25, -22.95, 1.892), (-2.317, -25.61, 2.199), (8.48, 14.22, 1.068), (36.67, -5.787, -1.0), (36.11, 14.22, -1.0), (36.67, -5.787, -1.0), (43.26, -12.22, -1.0), (39.25, -22.95, -1.0), (39.25, -22.95, 1.068), (39.25, -22.95, -1.0), (38.14, -24.95, 1.068), (38.14, -24.95, -1.0), (38.12, -28.46, 1.068), (38.12, -28.46, 0.7963), (-2.317, -28.46, 0.7963), (36.39, -5.787, 3.011), (30.01, -5.787, 3.011), (30.01, -12.16, 3.651), (8.48, -12.16, 3.651), (8.48, 14.22, 1.068), (36.11, 14.22, 1.068), (8.48, -12.16, 1.068), (8.48, -12.16, 3.045), (-2.317, -12.16, 3.045), (30.01, -25.61, 2.199), (8.48, -25.61, 2.199), (30.01, -25.61, 1.068), (1.114, -12.16, 3.651), (1.114, -25.61, 2.199), (30.01, -12.22, 1.892), (43.26, -12.22, 1.892), (43.26, -18.16, 1.892), (39.25, -18.16, 1.892), (38.12, -22.95, 1.892), (38.12, -28.17, 1.892), (39.25, -22.95, 1.892), (38.14, -22.95, 1.892), (-2.317, 1.628, -0.01746), (8.48, 1.628, -0.01746), (-2.317, 1.628, -1.0), (8.48, 1.628, -1.0), (-2.317, -13.05, -0.01746), (-2.317, 1.628, -0.01746), (-2.317, -13.05, -1.0), (-2.317, 1.628, -1.0), (-2.317, -13.05, -1.0), (-32.26, -13.08, -1.0), (43.26, -12.22, 1.892), (43.26, -18.16, 1.892), (30.01, -12.22, 1.892), (30.01, -18.16, 1.892), (30.01, -22.95, 1.892), (30.01, -18.16, 1.892), (30.01, -22.95, 1.892), (30.01, -28.17, 1.892), (8.48, -12.16, 3.045), (1.114, -12.16, 3.045), (1.114, -25.61, 1.068), (38.14, -24.95, -0.01746), (-32.26, -13.08, -0.01746), (-32.26, -13.08, -1.0), (-2.317, -24.95, 1.068), (-2.317, -24.95, -1.0), (-22.32, -24.95, 1.068), (-22.32, -24.95, -1.0), (-32.26, -24.95, -1.0), (-75.11, -24.95, -1.0), (-74.55, -28.89, -0.01746), (-32.26, -28.87, -0.01746), (-32.26, -28.87, -1.0), (-74.55, -28.87, -1.0), (-74.55, -23.21, -0.01746), (-74.55, -23.18, -1.0), (-81.7, -23.21, -0.01746), (-81.7, -23.18, -1.0), (-81.7, -17.23, -0.01746), (-81.7, -17.21, -1.0), (-89.28, -17.23, -0.01746), (-89.28, -17.21, -1.0), (-89.28, -14.51, -0.01746), (-89.28, -14.48, -1.0), (-99.6, -14.51, -0.01746), (-99.6, -14.48, -1.0), (-99.57, -3.834, -0.02656), (-99.57, -3.811, -1.009), (-32.26, -3.834, -0.02656), (-32.26, -3.811, -1.009), (-22.32, -22.95, 1.068), (-22.32, -22.95, -1.0), (-22.32, -13.05, 1.068), (-22.32, -13.05, -1.0), (-32.26, -22.95, -0.01746), (-32.26, -22.95, -1.0), (-2.317, -16.48, -1.0), (-32.26, -16.51, -1.0), (8.197, 14.22, -1.0), (8.762, -5.787, -1.0), (8.725, -13.05, -1.0), (8.725, 1.628, -1.0), (1.114, -12.16, 1.882), (1.114, -25.61, 0.4298), (-2.317, -5.806, -0.01746), (30.01, -4.977, -0.01746)], [(461, 460), (471, 472), (475, 476), (476, 477), (477, 478), (462, 485), (489, 488), (492, 493), (493, 494), (488, 461), (654, 497), (473, 476), (514, 517), (531, 526), (529, 531), (73, 790), (526, 814), (745, 906), (807, 489), (763, 913), (466, 637), (466, 639), (498, 657), (467, 1080), (656, 666), (704, 705), (538, 704), (743, 742), (744, 745), (744, 746), (529, 530), (514, 764), (695, 767), (704, 695), (790, 674), (906, 1042), (356, 807), (913, 1053), (814, 344), (781, 947), (780, 937), (1075, 1073), (1098, 1099), (1102, 1099), (1058, 1132), (1119, 1136)], [(4, 5, 1, 0), (5, 6, 2, 1), (6, 7, 3, 2), (7, 4, 0, 3), (0, 1, 2, 3), (12, 13, 9, 8), (13, 14, 10, 9), (14, 15, 11, 10), (15, 12, 8, 11), (8, 9, 10, 11), (20, 21, 17, 16), (21, 22, 18, 17), (22, 23, 19, 18), (23, 20, 16, 19), (16, 17, 18, 19), (28, 29, 25, 24), (29, 30, 26, 25), (30, 31, 27, 26), (31, 28, 24, 27), (24, 25, 26, 27), (242, 218, 287, 223, 240), (34, 33, 35, 36), (36, 35, 37, 38), (38, 37, 39, 40), (40, 39, 41, 42), (42, 41, 43, 44), (44, 43, 45, 46), (46, 45, 47, 48), (33, 252, 268, 49), (43, 41, 267, 260), (398, 401, 405, 402), (42, 44, 53, 52), (55, 54, 56, 57), (57, 56, 58, 59), (59, 58, 60, 61), (61, 60, 62, 63), (63, 62, 64, 65), (65, 64, 66, 67), (67, 66, 68, 69), (54, 259, 276, 70), (64, 62, 277, 266), (57, 59, 72, 71), (63, 65, 74, 73), (76, 75, 77, 78), (78, 77, 79, 80), (80, 79, 81, 82), (82, 81, 83, 84), (84, 83, 85, 86), (86, 85, 87, 88), (88, 87, 89, 90), (75, 265, 284, 91), (85, 83, 283, 274), (78, 80, 93, 92), (84, 86, 95, 94), (97, 96, 98, 99), (99, 98, 100, 101), (101, 100, 102, 103), (103, 102, 104, 105), (105, 104, 106, 107), (107, 106, 108, 109), (109, 108, 110, 111), (96, 272, 253, 112), (106, 104, 251, 282), (99, 101, 114, 113), (105, 107, 116, 115), (118, 117, 119, 120), (120, 119, 121, 122), (122, 121, 123, 124), (124, 123, 125, 126), (126, 125, 127, 128), (128, 127, 129, 130), (130, 129, 131, 132), (117, 280, 258, 133), (127, 125, 257, 250), (120, 122, 135, 134), (126, 128, 137, 136), (139, 138, 140, 141), (141, 140, 142, 143), (143, 142, 144, 145), (145, 144, 146, 147), (147, 146, 148, 149), (149, 148, 150, 151), (151, 150, 152, 153), (138, 248, 264, 154), (148, 146, 263, 256), (141, 143, 156, 155), (147, 149, 158, 157), (160, 159, 161, 162), (162, 161, 163, 164), (164, 163, 165, 166), (166, 165, 167, 168), (168, 167, 169, 170), (170, 169, 171, 172), (172, 171, 173, 174), (159, 255, 273, 175), (169, 167, 271, 262), (162, 164, 177, 176), (168, 170, 179, 178), (181, 180, 182, 183), (183, 182, 184, 185), (185, 184, 186, 187), (187, 186, 188, 189), (189, 188, 190, 191), (191, 190, 192, 193), (193, 192, 194, 195), (180, 261, 281, 196), (190, 188, 279, 270), (183, 185, 198, 197), (189, 191, 200, 199), (202, 201, 203, 204), (204, 203, 205, 206), (206, 205, 207, 208), (208, 207, 209, 210), (210, 209, 211, 212), (212, 211, 213, 214), (214, 213, 215, 216), (201, 269, 249, 217), (211, 209, 285, 278), (204, 206, 220, 219), (210, 212, 222, 221), (225, 224, 226, 227), (227, 226, 228, 229), (290, 291, 230, 231), (231, 230, 232, 233), (233, 232, 234, 235), (235, 234, 236, 237), (237, 236, 238, 239), (224, 275, 286, 254, 241), (289, 243, 234, 232, 230, 291, 288), (227, 229, 245, 244), (233, 235, 247, 246), (243, 247, 235, 234), (223, 287, 268, 252), (296, 297, 293, 292), (297, 298, 294, 293), (298, 299, 295, 294), (299, 296, 292, 295), (292, 293, 294, 295), (299, 298, 297, 296), (304, 305, 301, 300), (305, 306, 302, 301), (306, 307, 303, 302), (307, 304, 300, 303), (300, 301, 302, 303), (307, 306, 305, 304), (312, 313, 309, 308), (313, 314, 310, 309), (314, 315, 311, 310), (315, 312, 308, 311), (308, 309, 310, 311), (315, 314, 313, 312), (320, 321, 317, 316), (321, 322, 318, 317), (322, 323, 319, 318), (323, 320, 316, 319), (316, 317, 318, 319), (323, 322, 321, 320), (399, 398, 402, 403), (400, 399, 403, 404), (401, 400, 404, 405), (406, 407, 408, 409), (413, 412, 411, 410), (406, 409, 413, 410), (407, 406, 410, 411), (408, 407, 411, 412), (409, 408, 412, 413), (414, 415, 416, 417), (507, 486, 419, 418), (414, 417, 507, 418), (415, 414, 418, 419), (416, 415, 419, 486), (417, 416, 486, 507), (508, 509, 510, 511), (547, 546, 545, 544), (508, 511, 547, 544), (509, 508, 544, 545), (510, 509, 545, 546), (511, 510, 546, 547), (548, 549, 550, 555), (559, 558, 557, 556), (548, 555, 559, 556), (549, 548, 556, 557), (550, 549, 557, 558), (555, 550, 558, 559), (560, 561, 564, 568), (575, 572, 570, 569), (560, 568, 575, 569), (561, 560, 569, 570), (564, 561, 570, 572), (568, 564, 572, 575), (576, 578, 579, 580), (586, 585, 583, 582), (576, 580, 586, 582), (681, 676, 747, 748), (578, 576, 582, 583), (579, 578, 583, 585), (580, 579, 585, 586), (589, 590, 591, 593), (599, 597, 596, 594), (589, 593, 599, 594), (590, 589, 594, 596), (591, 590, 596, 597), (593, 591, 597, 599), (760, 759, 731, 732), (540, 541, 820, 819), (615, 611, 850, 854), (42, 52, 786, 783), (479, 632, 868, 800), (34, 36, 780, 779), (166, 168, 793, 792), (533, 532, 815, 816), (614, 615, 854, 853), (673, 631, 867, 878), (710, 709, 895, 896), (735, 622, 858, 898), (772, 480, 801, 917), (543, 512, 811, 822), (598, 621, 857, 842), (690, 696, 889, 887), (505, 506, 810, 809), (584, 762, 912, 837), (52, 53, 787, 786), (742, 516, 813, 905), (684, 670, 877, 885), (706, 698, 890, 892), (620, 618, 855, 856), (678, 644, 871, 881), (638, 708, 894, 870), (738, 739, 902, 901), (773, 772, 917, 918), (424, 425, 421, 420), (425, 426, 422, 421), (426, 427, 423, 422), (427, 424, 420, 423), (420, 421, 422, 423), (432, 433, 429, 428), (433, 434, 430, 429), (434, 435, 431, 430), (435, 432, 428, 431), (428, 429, 430, 431), (440, 441, 437, 436), (441, 442, 438, 437), (442, 443, 439, 438), (443, 440, 436, 439), (436, 437, 438, 439), (448, 449, 445, 444), (449, 450, 446, 445), (450, 451, 447, 446), (451, 448, 444, 447), (444, 445, 446, 447), (456, 457, 453, 452), (457, 458, 454, 453), (458, 459, 455, 454), (459, 456, 452, 455), (452, 453, 454, 455), (38, 51, 785, 781), (659, 671, 727, 723), (1080, 498, 643, 464), (653, 672, 728, 722), (495, 1079, 1078, 494), (588, 587, 838, 839), (671, 662, 724, 727), (627, 629, 865, 863), (668, 659, 723, 726), (655, 666, 503, 504), (642, 1076, 494, 1078), (563, 574, 834, 828), (463, 462, 490, 491, 660, 648), (662, 653, 722, 724), (515, 516, 519, 518), (518, 520, 517, 515), (520, 518, 519, 521), (668, 687, 729, 726), (521, 749, 527, 525), (534, 533, 537, 538), (536, 534, 538, 539), (635, 675, 879, 869), (638, 754, 910, 870), (707, 475, 799, 893), (737, 736, 899, 900), (483, 771, 916, 804), (541, 516, 813, 820), (622, 620, 856, 858), (663, 506, 810, 876), (571, 566, 830, 832), (601, 605, 845, 843), (683, 678, 881, 884), (50, 36, 780, 784), (164, 166, 792, 791), (630, 628, 864, 866), (702, 706, 892, 891), (611, 609, 849, 850), (618, 737, 900, 855), (770, 482, 803, 915), (581, 571, 832, 836), (676, 681, 882, 880), (51, 50, 784, 785), (181, 183, 798, 797), (553, 552, 824, 825), (629, 630, 866, 865), (32, 34, 779, 778), (484, 483, 804, 805), (40, 42, 783, 782), (172, 174, 796, 795), (771, 770, 915, 916), (554, 543, 822, 826), (625, 627, 863, 861), (601, 584, 837, 843), (504, 753, 909, 808), (736, 535, 817, 899), (562, 563, 828, 827), (587, 592, 840, 838), (628, 626, 862, 864), (542, 504, 808, 821), (482, 481, 802, 803), (609, 607, 847, 849), (694, 702, 891, 888), (768, 484, 805, 914), (675, 676, 880, 879), (504, 475, 799, 808), (606, 608, 848, 846), (751, 513, 812, 908), (38, 40, 782, 781), (170, 172, 795, 794), (475, 638, 870, 799), (506, 551, 823, 810), (605, 598, 842, 845), (644, 658, 874, 871), (551, 562, 827, 823), (535, 740, 903, 817), (487, 542, 821, 806), (623, 625, 861, 859), (480, 479, 800, 801), (631, 649, 872, 867), (512, 565, 829, 811), (577, 588, 839, 835), (670, 661, 875, 877), (524, 467, 636, 651), (460, 466, 467, 468, 469, 470, 713, 711, 474), (741, 613, 852, 904), (642, 492, 491, 667), (473, 472, 645, 641), (475, 474, 640, 638), (468, 524, 651, 634), (479, 478, 635, 632), (470, 469, 633, 650), (626, 624, 860, 862), (474, 473, 641, 640), (464, 643, 647, 669), (469, 468, 634, 633), (532, 694, 888, 815), (651, 636, 664, 672), (646, 650, 671, 659), (1079, 495, 496, 665), (475, 487, 806, 799), (634, 651, 672, 653), (607, 604, 844, 847), (650, 633, 662, 671), (685, 663, 876, 886), (645, 646, 659, 668), (669, 647, 465, 1081), (633, 634, 653, 662), (604, 751, 908, 844), (698, 690, 887, 890), (724, 722, 716, 717), (573, 685, 886, 833), (740, 741, 904, 903), (696, 533, 816, 889), (474, 711, 712, 640), (595, 606, 846, 841), (632, 635, 869, 868), (661, 684, 885, 875), (666, 655, 682, 686), (750, 742, 905, 907), (714, 713, 470, 650), (466, 473, 460), (655, 504, 808, 873), (36, 38, 781, 780), (522, 692, 693, 528), (691, 699, 702, 694), (693, 701, 699, 691), (170, 168, 793, 794), (689, 697, 703, 695), (690, 698, 697, 689), (692, 700, 701, 693), (537, 533, 816, 818), (711, 713, 714, 712), (677, 640, 712, 645), (720, 726, 1087, 1086), (727, 724, 717, 718), (722, 728, 721, 716), (723, 727, 718, 719), (728, 725, 715, 721), (672, 664, 725, 728), (664, 498, 715, 725), (498, 523, 721, 715), (1086, 1087, 1088, 502), (500, 501, 718, 717), (499, 500, 717, 716), (523, 499, 716, 721), (681, 574, 834, 882), (513, 487, 806, 812), (649, 673, 878, 872), (612, 738, 901, 851), (513, 768, 914, 812), (567, 623, 859, 831), (566, 567, 831, 830), (552, 540, 819, 824), (592, 581, 836, 840), (608, 595, 841, 848), (658, 683, 884, 874), (708, 710, 896, 894), (517, 520, 525, 743), (743, 525, 527, 704), (519, 516, 742, 521), (521, 742, 750, 749), (739, 614, 853, 902), (504, 503, 752, 753), (638, 640, 755, 754), (753, 752, 756, 757), (574, 584, 837, 834), (624, 577, 835, 860), (71, 72, 789, 788), (762, 601, 843, 912), (541, 553, 825, 820), (565, 554, 826, 829), (613, 612, 851, 852), (503, 666, 765, 764), (646, 645, 712, 714), (527, 749, 763, 766), (475, 487, 460, 474), (462, 460, 488, 490), (542, 487, 460, 488), (682, 655, 873, 883), (753, 757, 911, 909), (709, 707, 893, 895), (621, 733, 897, 857), (481, 773, 918, 802), (252, 268, 775, 774), (805, 804, 360, 359), (820, 825, 326, 338), (782, 783, 734, 758), (811, 829, 928, 347), (829, 826, 325, 928), (852, 851, 975, 976), (851, 901, 1037, 975), (819, 820, 338, 339), (894, 896, 1028, 1026), (854, 850, 974, 978), (802, 918, 1059, 362), (800, 868, 995, 364), (781, 782, 758, 759), (844, 908, 1044, 967), (873, 808, 355, 1001), (853, 854, 978, 977), (874, 884, 1015, 1002), (797, 798, 600, 602), (902, 853, 977, 1038), (822, 811, 347, 336), (842, 857, 984, 961), (895, 893, 1025, 1027), (803, 802, 362, 361), (884, 881, 1010, 1015), (917, 801, 363, 1058), (780, 781, 759, 760), (885, 877, 1005, 1016), (907, 905, 1041, 1043), (856, 855, 981, 983), (883, 873, 1001, 1014), (795, 796, 603, 610), (876, 810, 353, 1004), (857, 897, 1032, 984), (896, 895, 1027, 1028), (880, 882, 1013, 1009), (918, 917, 1058, 1059), (779, 780, 760, 761), (839, 838, 950, 951), (863, 865, 992, 990), (828, 834, 937, 926), (878, 867, 994, 1006), (794, 795, 610, 616), (898, 858, 985, 1034), (820, 813, 345, 338), (858, 856, 983, 985), (870, 894, 1026, 997), (801, 800, 364, 363), (832, 830, 929, 934), (843, 845, 968, 964), (804, 916, 1057, 360), (778, 779, 761, 769), (866, 864, 991, 993), (881, 871, 998, 1010), (850, 849, 972, 974), (794, 793, 617, 616), (871, 874, 1002, 998), (901, 902, 1038, 1037), (836, 832, 934, 944), (893, 799, 365, 1025), (915, 803, 361, 1056), (825, 824, 327, 326), (865, 866, 993, 992), (869, 879, 1008, 996), (900, 899, 1035, 1036), (792, 793, 617, 619), (888, 891, 1023, 1020), (826, 822, 336, 325), (879, 880, 1009, 1008), (916, 915, 1056, 1057), (861, 863, 990, 988), (855, 900, 1036, 981), (791, 792, 619, 652), (827, 828, 926, 925), (890, 887, 1019, 1022), (838, 840, 955, 950), (864, 862, 989, 991), (849, 847, 970, 972), (788, 789, 679, 680), (867, 872, 999, 994), (833, 886, 1017, 936), (914, 805, 359, 1054), (843, 837, 947, 964), (846, 848, 971, 969), (783, 786, 730, 734), (868, 869, 996, 995), (899, 817, 341, 1035), (882, 834, 937, 1013), (810, 823, 328, 353), (845, 842, 961, 968), (892, 890, 1022, 1024), (823, 827, 925, 328), (859, 861, 988, 986), (821, 808, 355, 337), (886, 876, 1004, 1017), (786, 787, 688, 730), (835, 839, 951, 940), (909, 911, 1047, 1045), (891, 892, 1024, 1023), (818, 816, 342, 340), (905, 813, 345, 1041), (912, 843, 964, 1052), (862, 860, 987, 989), (808, 799, 365, 355), (847, 844, 967, 970), (875, 885, 1016, 1003), (781, 785, 731, 759), (870, 910, 1046, 997), (816, 815, 343, 342), (815, 888, 1020, 343), (817, 903, 1039, 341), (806, 821, 337, 357), (841, 846, 969, 958), (809, 810, 353, 354), (784, 780, 760, 732), (808, 909, 1045, 355), (812, 806, 357, 346), (889, 816, 342, 1021), (877, 875, 1003, 1005), (904, 852, 976, 1040), (837, 912, 1052, 947), (831, 859, 986, 930), (799, 806, 357, 365), (830, 831, 930, 929), (812, 914, 1054, 346), (785, 784, 732, 731), (824, 819, 339, 327), (840, 836, 944, 955), (799, 870, 997, 365), (908, 812, 346, 1044), (848, 841, 958, 971), (887, 889, 1021, 1019), (903, 904, 1040, 1039), (860, 835, 940, 987), (872, 878, 1006, 999), (405, 404, 403, 402), (398, 399, 400, 401), (393, 392, 396, 397), (392, 391, 395, 396), (391, 390, 394, 395), (390, 393, 397, 394), (397, 396, 395, 394), (390, 391, 392, 393), (385, 384, 388, 389), (384, 383, 387, 388), (383, 382, 386, 387), (382, 385, 389, 386), (389, 388, 387, 386), (382, 383, 384, 385), (377, 376, 380, 381), (376, 375, 379, 380), (375, 374, 378, 379), (374, 377, 381, 378), (381, 380, 379, 378), (374, 375, 376, 377), (369, 368, 372, 373), (368, 367, 371, 372), (367, 366, 370, 371), (366, 369, 373, 370), (373, 372, 371, 370), (366, 367, 368, 369), (1003, 1000, 352, 351), (1005, 1003, 351, 350), (1000, 1004, 353, 352), (1002, 1005, 350, 349), (351, 352, 329, 330), (349, 350, 331, 332), (352, 353, 328, 329), (350, 351, 330, 331), (347, 348, 335, 336), (359, 360, 333, 334), (359, 334, 335, 348, 358), (360, 361, 998, 1002, 349, 332, 333), (338, 326, 327, 339), (330, 329, 924, 923), (961, 984, 982, 980, 979, 341, 976, 938, 950, 955), (333, 332, 919, 920), (332, 331, 324, 919), (335, 334, 921, 922), (334, 333, 920, 921), (329, 328, 925, 924), (336, 335, 922, 325), (331, 330, 923, 324), (923, 924, 935, 934), (920, 919, 930, 931), (919, 324, 929, 930), (925, 926, 937, 936), (922, 921, 932, 933), (921, 920, 931, 932), (924, 925, 936, 935), (324, 923, 934, 929), (325, 922, 933, 928), (934, 935, 945, 944), (931, 930, 940, 941), (933, 932, 942, 943), (932, 931, 941, 942), (1064, 1066, 1069, 1068), (928, 933, 943, 939), (955, 956, 962, 961), (944, 945, 956, 955), (941, 940, 951, 952), (950, 938, 976, 975, 948, 951), (943, 942, 953, 954), (942, 941, 952, 953), (945, 946, 957, 956), (939, 943, 954, 949), (954, 953, 959, 966, 960), (953, 952, 958, 959), (956, 957, 963, 962), (949, 954, 960, 927), (966, 965, 927, 960), (968, 962, 963, 964), (959, 958, 967, 965, 966), (978, 974, 973, 977), (958, 969, 970, 967), (969, 971, 972, 970), (971, 973, 974, 972), (951, 948, 975, 977, 973, 971, 958, 952), (981, 980, 982, 983), (983, 982, 984, 985), (968, 961, 1029, 1031), (940, 930, 986, 987), (987, 986, 988, 989), (989, 988, 990, 991), (991, 990, 992, 993), (361, 362, 999, 998), (362, 363, 994, 999), (363, 364, 995, 994), (995, 1000, 1012, 1007), (996, 1008, 1017, 1004, 1000, 995), (1016, 1005, 999, 1006), (1000, 1003, 1016, 1012), (1010, 1011, 1018, 1015), (1008, 1009, 1013, 1017), (1006, 1007, 1012, 1016), (999, 1005, 1018, 1011), (365, 997, 1026, 1025), (998, 999, 1011, 1010), (994, 995, 1007, 1006), (1005, 1002, 1015, 1018), (1021, 1024, 1022, 1019), (343, 1020, 1021, 342), (1020, 1023, 1024, 1021), (1025, 1026, 1028, 1027), (357, 337, 355, 365), (1031, 1029, 1032, 1034), (962, 968, 1031, 1030), (961, 962, 1030, 1029), (1032, 1033, 1034), (1030, 1031, 1034, 1033), (1029, 1030, 1033, 1032), (981, 1036, 979, 980), (979, 1036, 1035, 341), (984, 1032, 1034, 985), (977, 975, 1037, 1038), (976, 341, 1039, 1040), (347, 928, 939, 949, 927, 965, 967, 1044, 346), (936, 1017, 1051, 1048), (1051, 1050, 1049, 1048), (1013, 937, 1049, 1050), (1017, 1013, 1050, 1051), (937, 936, 1048, 1049), (1052, 957, 946, 947), (964, 963, 957, 1052), (359, 358, 1055, 1054), (361, 360, 1057, 1056), (363, 362, 1059, 1058), (347, 346, 1054, 1055), (347, 1055, 358, 348), (947, 946, 1062, 1063), (936, 937, 1061, 1060), (1064, 1065, 1067, 1066), (1063, 1062, 1066, 1067), (1060, 1061, 1065, 1064), (720, 746, 1071, 1070), (1070, 1071, 777, 776), (1071, 1070, 1072, 1073), (719, 1107, 1108, 720), (496, 497, 639, 665), (498, 1080, 639, 497), (1081, 465, 1082, 1083), (1083, 1082, 1084, 1085), (720, 1086, 502, 746), (747, 645, 668, 748), (1094, 1089, 495), (496, 495, 1089, 1090), (497, 496, 1090, 1091), (1094, 1093, 1092, 1091, 1090, 1089), (1095, 1092, 1093, 491), (1097, 1096, 491, 490), (490, 488, 1097), (1091, 1092, 1101, 1102, 1098), (1100, 497, 1091, 1098), (643, 498, 1104, 1105), (498, 497, 1103, 1104), (1084, 1082, 1109, 1110), (465, 647, 1106, 1074), (647, 643, 1105, 1106), (462, 463, 1112, 1111), (1111, 1112, 1114, 1113), (460, 462, 1116, 1115), (1115, 1116, 1118, 1117), (460, 487, 1120, 1119), (1105, 1104, 1121, 1122), (1122, 1121, 1123, 1124), (1074, 1106, 1126, 1125), (1107, 1108, 1128, 1127), (1101, 1092, 1129, 1130), (1100, 1098, 1102, 1131), (709, 800, 1058, 799, 1025, 1027), (1120, 487, 1133, 1134), (720, 726, 723, 719), (1085, 1084, 1135, 1136), (1136, 1135, 1137, 1138), (1139, 1140, 1027, 1058), (1143, 1142, 1141, 1144), (1144, 1141, 1145, 1146), (1146, 1145, 1147, 1148), (1148, 1147, 1149, 1150), (1150, 1149, 1151, 1152), (1152, 1151, 1153, 1154), (1154, 1153, 1155, 1156), (1156, 1155, 1157, 1158), (1158, 1157, 1159, 1160), (1138, 1137, 1161, 1162), (1162, 1161, 1163, 1164), (1139, 1058, 1165, 1166), (1134, 1133, 1165, 1166), (1119, 1120, 1168, 1167), (1078, 1079, 1170, 1169), (1117, 1118, 1172, 1171), (1102, 1101, 1173, 1174), (466, 460, 1175, 1176)])
me_cube_004.use_remesh_preserve_volume = False
me_cube_004.use_remesh_preserve_attributes = False
me_cube_004.use_mirror_vertex_groups = False
me_cube_004.update()

# ---- objects
ob_cube_001 = bpy.data.objects.new('Cube.001', me_cube_004)
ob_lamp = bpy.data.objects.new('Lamp', light_lamp)
ob_camera = bpy.data.objects.new('Camera', cam_camera)

# ---- transforms, parenting, visibility, modifiers, constraints
ob_cube_001.location = (10.01, 14.4, 2.938)
ob_cube_001.scale = (0.5504, 1.0, 2.488)
ob_cube_001.lineart.crease_threshold = 0.0
ob_lamp.location = (20.66, -33.35, 28.25)
ob_lamp.rotation_euler = (0.6503, 0.05522, 1.866)
ob_lamp.lock_rotations_4d = False
ob_lamp.empty_display_type = 'ARROWS'
ob_lamp.color = (0.0, 0.0, 0.0, 0.0)
ob_lamp.lineart.crease_threshold = 0.0
ob_camera.location = (58.93, -47.73, 38.27)
ob_camera.rotation_euler = (1.158, 0.01104, 0.7944)
ob_camera.lock_rotations_4d = False
ob_camera.empty_display_type = 'ARROWS'
ob_camera.color = (0.0, 0.0, 0.0, 0.0)
ob_camera.display_type = 'WIRE'
ob_camera.lineart.crease_threshold = 0.0

# ---- collection membership
col_collection_1.objects.link(ob_cube_001)
col_collection_1.objects.link(ob_lamp)
col_collection_1.objects.link(ob_camera)

# ---- scene / render settings (as saved in the file)
scene.camera = ob_camera
scene.frame_start = 1; scene.frame_end = 250; scene.frame_set(1)
scene.render.engine = 'BLENDER_EEVEE_NEXT'
scene.render.resolution_percentage = 50
scene.render.dither_intensity = 0.0
scene.cycles.use_denoising = False
scene.cycles.samples = 10
scene.cycles.sampling_pattern = 'TABULATED_SOBOL'
scene.cycles.light_sampling_threshold = 0.0
scene.cycles.use_adaptive_sampling = False
scene.cycles.use_light_tree = False
scene.cycles.blur_glossy = 0.0
scene.cycles.pixel_filter_type = 'GAUSSIAN'
scene.cycles.sample_clamp_indirect = 0.0
scene.view_settings.view_transform = 'Standard'
bpy.context.view_layer.update()
